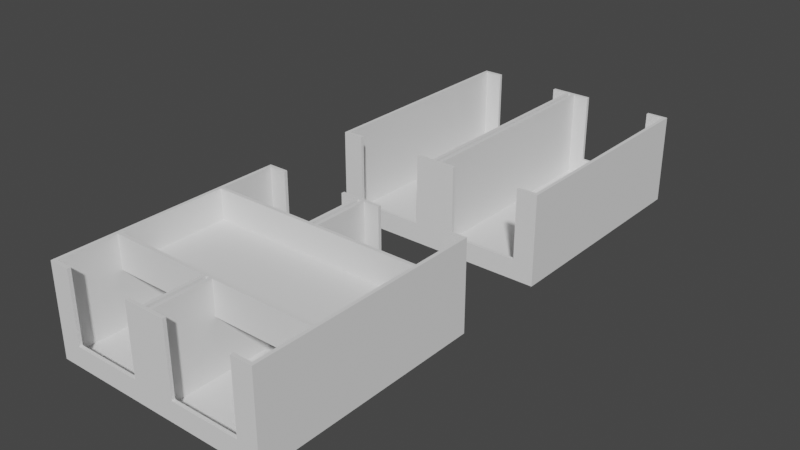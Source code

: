 # Source: board-tray.blend  (saved by Blender 2.90.8; exported with 4.5.12 LTS)
import bpy
from mathutils import Matrix  # noqa: F401  (used for matrix-valued properties, if any)

bpy.ops.wm.read_factory_settings(use_empty=True)
scene = bpy.context.scene
scene.name = 'Scene'

# ---- collections
col_collection = bpy.data.collections.new('Collection'); scene.collection.children.link(col_collection)

# ---- world
world_world = bpy.data.worlds.new('World'); scene.world = world_world
world_world.use_nodes = True; world_world.node_tree.nodes.clear()
_N = world_world.node_tree.nodes; _L = world_world.node_tree.links
n0 = _N.new('ShaderNodeOutputWorld'); n0.name = 'World Output'; n0.location = (300, 300)
n1 = _N.new('ShaderNodeBackground'); n1.name = 'Background'; n1.location = (10, 300)
n1.inputs[0].default_value = (0.05088, 0.05088, 0.05088, 1.0)
_L.new(n1.outputs[0], n0.inputs[0])
n0.is_active_output = True
world_world.color = (0.05088, 0.05088, 0.05088)
world_world.use_sun_shadow = False
world_world.sun_shadow_jitter_overblur = 0.0

# ---- meshes
me_cube_006 = bpy.data.meshes.new('Cube.006')
me_cube_006.from_pydata([(-1.0, -1.0, -1.0), (-1.0, -1.0, 1.0), (-1.0, 1.0, -1.0), (-1.0, 1.0, 1.0), (1.0, -1.0, -1.0), (1.0, -1.0, 1.0), (1.0, 1.0, -1.0), (1.0, 1.0, 1.0), (-1.0, 0.9714, 1.0), (-1.0, 0.9714, 53.0), (-1.0, 1.0, 1.0), (-1.0, 1.0, 53.0), (1.0, 0.9714, 1.0), (1.0, 0.9714, 53.0), (1.0, 1.0, 1.0), (1.0, 1.0, 53.0), (-1.0, -1.0, 1.0), (-1.0, -1.0, 53.0), (-1.0, -0.9714, 1.0), (-1.0, -0.9714, 53.0), (1.0, -1.0, 1.0), (1.0, -1.0, 53.0), (1.0, -0.9714, 1.0), (1.0, -0.9714, 53.0), (0.9699, -0.9714, 1.0), (0.9699, -0.9714, 53.0), (0.9699, 0.9714, 1.0), (0.9699, 0.9714, 53.0), (1.0, -0.9714, 1.0), (1.0, -0.9714, 53.0), (1.0, 0.9714, 1.0), (1.0, 0.9714, 53.0), (-1.0, -0.9714, 1.0), (-1.0, -0.9714, 53.0), (-1.0, 0.9714, 1.0), (-1.0, 0.9714, 53.0), (-0.9699, -0.9714, 1.0), (-0.9699, -0.9714, 53.0), (-0.9699, 0.9714, 1.0), (-0.9699, 0.9714, 53.0), (-0.04511, -0.9714, 1.0), (-0.04511, -0.9714, 53.0), (-0.04511, 0.9714, 1.0), (-0.04511, 0.9714, 53.0), (-0.01504, -0.9714, 1.0), (-0.01504, -0.9714, 53.0), (-0.01504, 0.9714, 1.0), (-0.01504, 0.9714, 53.0), (0.01504, -0.9714, 1.0), (0.01504, -0.9714, 53.0), (0.01504, 0.9714, 1.0), (0.01504, 0.9714, 53.0), (0.04511, -0.9714, 1.0), (0.04511, -0.9714, 53.0), (0.04511, 0.9714, 1.0), (0.04511, 0.9714, 53.0), (-0.01504, -0.9714, 1.0), (-0.01504, -0.9714, 49.0), (-0.01504, 0.9714, 1.0), (-0.01504, 0.9714, 49.0), (0.01504, -0.9714, 1.0), (0.01504, -0.9714, 49.0), (0.01504, 0.9714, 1.0), (0.01504, 0.9714, 49.0), (0.812, 0.9714, 11.0), (0.812, 0.9714, 53.0), (0.812, -1.0, 11.0), (0.812, 1.0, 11.0), (0.812, 1.0, 53.0), (0.812, -0.9714, 11.0), (0.812, -1.0, 53.0), (0.812, -0.9714, 53.0), (0.188, 0.9714, 53.0), (0.188, 1.0, 53.0), (0.188, 0.9714, 11.0), (0.188, -0.9714, 11.0), (0.188, -1.0, 11.0), (0.188, -1.0, 53.0), (0.188, -0.9714, 53.0), (0.188, 1.0, 11.0), (-0.188, -0.9714, 11.0), (-0.188, -1.0, 11.0), (-0.188, 0.9714, 53.0), (-0.188, 1.0, 53.0), (-0.188, 0.9714, 11.0), (-0.188, 1.0, 11.0), (-0.188, -0.9714, 53.0), (-0.188, -1.0, 53.0), (-0.812, 0.9714, 53.0), (-0.812, 1.0, 53.0), (-0.812, -0.9714, 53.0), (-0.812, -0.9714, 11.0), (-0.812, -1.0, 53.0), (-0.812, -1.0, 11.0), (-0.812, 0.9714, 11.0), (-0.812, 1.0, 11.0)], [], [(0, 1, 3, 2), (2, 3, 7, 6), (6, 7, 5, 4), (4, 5, 1, 0), (2, 6, 4, 0), (7, 3, 1, 5), (8, 9, 11, 10), (10, 11, 89, 95, 85, 83, 73, 79, 67, 68, 15, 14), (14, 15, 13, 12), (12, 13, 65, 64, 74, 72, 82, 84, 94, 88, 9, 8), (10, 14, 12, 8), (15, 68, 65, 13), (16, 17, 19, 18), (18, 19, 90, 91, 80, 86, 78, 75, 69, 71, 23, 22), (22, 23, 21, 20), (20, 21, 70, 66, 76, 77, 87, 81, 93, 92, 17, 16), (18, 22, 20, 16), (23, 71, 70, 21), (24, 25, 27, 26), (26, 27, 31, 30), (30, 31, 29, 28), (28, 29, 25, 24), (26, 30, 28, 24), (31, 27, 25, 29), (32, 33, 35, 34), (34, 35, 39, 38), (38, 39, 37, 36), (36, 37, 33, 32), (34, 38, 36, 32), (39, 35, 33, 37), (40, 41, 43, 42), (42, 43, 47, 46), (46, 47, 45, 44), (44, 45, 41, 40), (42, 46, 44, 40), (47, 43, 41, 45), (48, 49, 51, 50), (50, 51, 55, 54), (54, 55, 53, 52), (52, 53, 49, 48), (50, 54, 52, 48), (55, 51, 49, 53), (56, 57, 59, 58), (58, 59, 63, 62), (62, 63, 61, 60), (60, 61, 57, 56), (58, 62, 60, 56), (63, 59, 57, 61), (72, 73, 83, 82), (77, 78, 86, 87), (67, 64, 65, 68), (69, 66, 70, 71), (76, 75, 78, 77), (74, 79, 73, 72), (79, 74, 64, 67), (75, 76, 66, 69), (92, 90, 19, 17), (88, 89, 11, 9), (85, 84, 82, 83), (80, 81, 87, 86), (93, 91, 90, 92), (94, 95, 89, 88), (95, 94, 84, 85), (91, 93, 81, 80)])
_uv = me_cube_006.uv_layers.new(name='UVMap')
_uv.uv.foreach_set('vector', [0.375, 0.0, 0.625, 0.0, 0.625, 0.25, 0.375, 0.25, 0.375, 0.25, 0.625, 0.25, 0.625, 0.5, 0.375, 0.5, 0.375, 0.5, 0.625, 0.5, 0.625, 0.75, 0.375, 0.75, 0.375, 0.75, 0.625, 0.75, 0.625, 1.0, 0.375, 1.0, 0.125, 0.5, 0.375, 0.5, 0.375, 0.75, 0.125, 0.75, 0.625, 0.5, 0.875, 0.5, 0.875, 0.75, 0.625, 0.75, 0.375, 0.0, 0.625, 0.0, 0.625, 0.25, 0.375, 0.25, 0.375, 0.25, 0.625, 0.25, 0.625, 0.2735, 0.4231, 0.2735, 0.4231, 0.3515, 0.625, 0.3515, 0.625, 0.3985, 0.4231, 0.3985, 0.4231, 0.4765, 0.625, 0.4765, 0.625, 0.5, 0.375, 0.5, 0.375, 0.5, 0.625, 0.5, 0.625, 0.75, 0.375, 0.75, 0.375, 0.75, 0.625, 0.75, 0.625, 0.7735, 0.4231, 0.7735, 0.4231, 0.8515, 0.625, 0.8515, 0.625, 0.8985, 0.4231, 0.8985, 0.4231, 0.9765, 0.625, 0.9765, 0.625, 1.0, 0.375, 1.0, 0.125, 0.5, 0.375, 0.5, 0.375, 0.75, 0.125, 0.75, 0.625, 0.5, 0.6485, 0.5, 0.6485, 0.75, 0.625, 0.75, 0.375, 0.0, 0.625, 0.0, 0.625, 0.25, 0.375, 0.25, 0.375, 0.25, 0.625, 0.25, 0.625, 0.2735, 0.4231, 0.2735, 0.4231, 0.3515, 0.625, 0.3515, 0.625, 0.3985, 0.4231, 0.3985, 0.4231, 0.4765, 0.625, 0.4765, 0.625, 0.5, 0.375, 0.5, 0.375, 0.5, 0.625, 0.5, 0.625, 0.75, 0.375, 0.75, 0.375, 0.75, 0.625, 0.75, 0.625, 0.7735, 0.4231, 0.7735, 0.4231, 0.8515, 0.625, 0.8515, 0.625, 0.8985, 0.4231, 0.8985, 0.4231, 0.9765, 0.625, 0.9765, 0.625, 1.0, 0.375, 1.0, 0.125, 0.5, 0.375, 0.5, 0.375, 0.75, 0.125, 0.75, 0.625, 0.5, 0.6485, 0.5, 0.6485, 0.75, 0.625, 0.75, 0.375, 0.0, 0.625, 0.0, 0.625, 0.25, 0.375, 0.25, 0.375, 0.25, 0.625, 0.25, 0.625, 0.5, 0.375, 0.5, 0.375, 0.5, 0.625, 0.5, 0.625, 0.75, 0.375, 0.75, 0.375, 0.75, 0.625, 0.75, 0.625, 1.0, 0.375, 1.0, 0.125, 0.5, 0.375, 0.5, 0.375, 0.75, 0.125, 0.75, 0.625, 0.5, 0.875, 0.5, 0.875, 0.75, 0.625, 0.75, 0.375, 0.0, 0.625, 0.0, 0.625, 0.25, 0.375, 0.25, 0.375, 0.25, 0.625, 0.25, 0.625, 0.5, 0.375, 0.5, 0.375, 0.5, 0.625, 0.5, 0.625, 0.75, 0.375, 0.75, 0.375, 0.75, 0.625, 0.75, 0.625, 1.0, 0.375, 1.0, 0.125, 0.5, 0.375, 0.5, 0.375, 0.75, 0.125, 0.75, 0.625, 0.5, 0.875, 0.5, 0.875, 0.75, 0.625, 0.75, 0.375, 0.0, 0.625, 0.0, 0.625, 0.25, 0.375, 0.25, 0.375, 0.25, 0.625, 0.25, 0.625, 0.5, 0.375, 0.5, 0.375, 0.5, 0.625, 0.5, 0.625, 0.75, 0.375, 0.75, 0.375, 0.75, 0.625, 0.75, 0.625, 1.0, 0.375, 1.0, 0.125, 0.5, 0.375, 0.5, 0.375, 0.75, 0.125, 0.75, 0.625, 0.5, 0.875, 0.5, 0.875, 0.75, 0.625, 0.75, 0.375, 0.0, 0.625, 0.0, 0.625, 0.25, 0.375, 0.25, 0.375, 0.25, 0.625, 0.25, 0.625, 0.5, 0.375, 0.5, 0.375, 0.5, 0.625, 0.5, 0.625, 0.75, 0.375, 0.75, 0.375, 0.75, 0.625, 0.75, 0.625, 1.0, 0.375, 1.0, 0.125, 0.5, 0.375, 0.5, 0.375, 0.75, 0.125, 0.75, 0.625, 0.5, 0.875, 0.5, 0.875, 0.75, 0.625, 0.75, 0.375, 0.0, 0.625, 0.0, 0.625, 0.25, 0.375, 0.25, 0.375, 0.25, 0.625, 0.25, 0.625, 0.5, 0.375, 0.5, 0.375, 0.5, 0.625, 0.5, 0.625, 0.75, 0.375, 0.75, 0.375, 0.75, 0.625, 0.75, 0.625, 1.0, 0.375, 1.0, 0.125, 0.5, 0.375, 0.5, 0.375, 0.75, 0.125, 0.75, 0.625, 0.5, 0.875, 0.5, 0.875, 0.75, 0.625, 0.75, 0.7265, 0.75, 0.7265, 0.5, 0.7735, 0.5, 0.7735, 0.75, 0.7265, 0.75, 0.7265, 0.5, 0.7735, 0.5, 0.7735, 0.75, 0.375, 0.5375, 0.375, 0.54, 0.5694, 0.54, 0.5694, 0.5375, 0.375, 0.71, 0.375, 0.7125, 0.5694, 0.7125, 0.5694, 0.71, 0.375, 0.0375, 0.375, 0.04, 0.5694, 0.04, 0.5694, 0.0375, 0.375, 0.21, 0.375, 0.2125, 0.5694, 0.2125, 0.5694, 0.21, 0.125, 0.5375, 0.125, 0.54, 0.375, 0.54, 0.375, 0.5375, 0.125, 0.71, 0.125, 0.7125, 0.375, 0.7125, 0.375, 0.71, 0.8515, 0.75, 0.8515, 0.5, 0.875, 0.5, 0.875, 0.75, 0.8515, 0.75, 0.8515, 0.5, 0.875, 0.5, 0.875, 0.75, 0.375, 0.5375, 0.375, 0.54, 0.5694, 0.54, 0.5694, 0.5375, 0.375, 0.71, 0.375, 0.7125, 0.5694, 0.7125, 0.5694, 0.71, 0.375, 0.0375, 0.375, 0.04, 0.5694, 0.04, 0.5694, 0.0375, 0.375, 0.21, 0.375, 0.2125, 0.5694, 0.2125, 0.5694, 0.21, 0.125, 0.5375, 0.125, 0.54, 0.375, 0.54, 0.375, 0.5375, 0.125, 0.71, 0.125, 0.7125, 0.375, 0.7125, 0.375, 0.71])
me_cube_006.use_remesh_fix_poles = True
me_cube_006.use_remesh_preserve_attributes = False
me_cube_006.use_mirror_vertex_groups = False
me_cube_006.update()
me_cube_016 = bpy.data.meshes.new('Cube.016')
me_cube_016.from_pydata([(-1.0, -1.0, -1.0), (-1.0, -1.0, 1.0), (-1.0, 1.0, -1.0), (-1.0, 1.0, 1.0), (1.0, -1.0, -1.0), (1.0, -1.0, 1.0), (1.0, 1.0, -1.0), (1.0, 1.0, 1.0), (-1.0, 0.9714, 1.0), (-1.0, 0.9714, 53.0), (-1.0, 1.0, 1.0), (-1.0, 1.0, 53.0), (1.0, 0.9714, 1.0), (1.0, 0.9714, 53.0), (1.0, 1.0, 1.0), (1.0, 1.0, 53.0), (-1.0, -1.0, 1.0), (-1.0, -1.0, 53.0), (-1.0, -0.9714, 1.0), (-1.0, -0.9714, 53.0), (1.0, -1.0, 1.0), (1.0, -1.0, 53.0), (1.0, -0.9714, 1.0), (1.0, -0.9714, 53.0), (0.9699, -0.9714, 1.0), (0.9699, -0.9714, 53.0), (0.9699, 0.9714, 1.0), (0.9699, 0.9714, 53.0), (1.0, -0.9714, 1.0), (1.0, -0.9714, 53.0), (1.0, 0.9714, 1.0), (1.0, 0.9714, 53.0), (-1.0, -0.9714, 1.0), (-1.0, -0.9714, 53.0), (-1.0, 0.9714, 1.0), (-1.0, 0.9714, 53.0), (-0.9699, -0.9714, 1.0), (-0.9699, -0.9714, 53.0), (-0.9699, 0.9714, 1.0), (-0.9699, 0.9714, 53.0), (-0.04511, -0.9714, 1.0), (-0.04511, -0.9714, 53.0), (-0.04511, 0.9714, 1.0), (-0.04511, 0.9714, 53.0), (-0.01504, -0.9714, 1.0), (-0.01504, -0.9714, 53.0), (-0.01504, 0.9714, 1.0), (-0.01504, 0.9714, 53.0), (0.01504, -0.9714, 1.0), (0.01504, -0.9714, 53.0), (0.01504, 0.9714, 1.0), (0.01504, 0.9714, 53.0), (0.04511, -0.9714, 1.0), (0.04511, -0.9714, 53.0), (0.04511, 0.9714, 1.0), (0.04511, 0.9714, 53.0), (-0.01504, -0.9714, 1.0), (-0.01504, -0.9714, 49.0), (-0.01504, 0.9714, 1.0), (-0.01504, 0.9714, 49.0), (0.01504, -0.9714, 1.0), (0.01504, -0.9714, 49.0), (0.01504, 0.9714, 1.0), (0.01504, 0.9714, 49.0), (0.812, 0.9714, 11.0), (0.812, 0.9714, 53.0), (0.812, -1.0, 11.0), (0.812, 1.0, 11.0), (0.812, 1.0, 53.0), (0.812, -0.9714, 11.0), (0.812, -1.0, 53.0), (0.812, -0.9714, 53.0), (0.188, 0.9714, 53.0), (0.188, 1.0, 53.0), (0.188, 0.9714, 11.0), (0.188, -0.9714, 11.0), (0.188, -1.0, 11.0), (0.188, -1.0, 53.0), (0.188, -0.9714, 53.0), (0.188, 1.0, 11.0), (-0.188, -0.9714, 11.0), (-0.188, -1.0, 11.0), (-0.188, 0.9714, 53.0), (-0.188, 1.0, 53.0), (-0.188, 0.9714, 11.0), (-0.188, 1.0, 11.0), (-0.188, -0.9714, 53.0), (-0.188, -1.0, 53.0), (-0.812, 0.9714, 53.0), (-0.812, 1.0, 53.0), (-0.812, -0.9714, 53.0), (-0.812, -0.9714, 11.0), (-0.812, -1.0, 53.0), (-0.812, -1.0, 11.0), (-0.812, 0.9714, 11.0), (-0.812, 1.0, 11.0), (0.01504, 0.4857, 33.0), (-0.04511, 0.4857, 33.0), (-0.01504, 0.4857, 33.0), (0.04511, 0.4857, 33.0), (-0.01504, 0.4857, 33.0), (0.01504, 0.4857, 33.0), (0.01504, 0.4857, 53.0), (-0.04511, 0.4857, 53.0), (-0.01504, 0.4857, 53.0), (0.04511, 0.4857, 53.0), (0.01504, 0.4857, 49.0), (-0.01504, 0.4857, 49.0), (0.01504, -0.4857, 53.0), (-0.04511, -0.4857, 53.0), (-0.01504, -0.4857, 53.0), (0.04511, -0.4857, 53.0), (0.01504, -0.4857, 49.0), (-0.01504, -0.4857, 49.0), (0.01504, -0.4857, 33.0), (-0.01504, -0.4857, 33.0), (-0.04511, -0.4857, 33.0), (0.04511, -0.4857, 33.0), (0.01504, -0.4857, 33.0), (-0.01504, -0.4857, 33.0), (1.0, 0.4857, 33.0), (0.9699, 0.4857, 33.0), (1.0, 0.4857, 53.0), (0.9699, 0.4857, 53.0), (1.0, -0.4857, 53.0), (0.9699, -0.4857, 53.0), (0.9699, -0.4857, 33.0), (1.0, -0.4857, 33.0), (-0.9699, 0.4857, 33.0), (-1.0, 0.4857, 33.0), (-1.0, 0.4857, 53.0), (-0.9699, 0.4857, 53.0), (-1.0, -0.4857, 53.0), (-0.9699, -0.4857, 53.0), (-0.9699, -0.4857, 33.0), (-1.0, -0.4857, 33.0)], [], [(0, 1, 3, 2), (2, 3, 7, 6), (6, 7, 5, 4), (4, 5, 1, 0), (2, 6, 4, 0), (7, 3, 1, 5), (8, 9, 11, 10), (10, 11, 89, 95, 85, 83, 73, 79, 67, 68, 15, 14), (14, 15, 13, 12), (12, 13, 65, 64, 74, 72, 82, 84, 94, 88, 9, 8), (10, 14, 12, 8), (15, 68, 65, 13), (16, 17, 19, 18), (18, 19, 90, 91, 80, 86, 78, 75, 69, 71, 23, 22), (22, 23, 21, 20), (20, 21, 70, 66, 76, 77, 87, 81, 93, 92, 17, 16), (18, 22, 20, 16), (23, 71, 70, 21), (24, 25, 125, 126, 121, 123, 27, 26), (26, 27, 31, 30), (30, 31, 122, 120, 127, 124, 29, 28), (28, 29, 25, 24), (26, 30, 28, 24), (31, 27, 123, 122), (32, 33, 132, 135, 129, 130, 35, 34), (34, 35, 39, 38), (38, 39, 131, 128, 134, 133, 37, 36), (36, 37, 33, 32), (34, 38, 36, 32), (39, 35, 130, 131), (40, 41, 109, 116, 97, 103, 43, 42), (42, 43, 47, 46), (46, 47, 104, 98, 115, 110, 45, 44), (44, 45, 41, 40), (42, 46, 44, 40), (47, 43, 103, 104), (48, 49, 108, 114, 96, 102, 51, 50), (50, 51, 55, 54), (54, 55, 105, 99, 117, 111, 53, 52), (52, 53, 49, 48), (50, 54, 52, 48), (55, 51, 102, 105), (56, 57, 113, 119, 100, 107, 59, 58), (58, 59, 63, 62), (62, 63, 106, 101, 118, 112, 61, 60), (60, 61, 57, 56), (58, 62, 60, 56), (63, 59, 107, 106), (72, 73, 83, 82), (77, 78, 86, 87), (67, 64, 65, 68), (69, 66, 70, 71), (76, 75, 78, 77), (74, 79, 73, 72), (79, 74, 64, 67), (75, 76, 66, 69), (92, 90, 19, 17), (88, 89, 11, 9), (85, 84, 82, 83), (80, 81, 87, 86), (93, 91, 90, 92), (94, 95, 89, 88), (95, 94, 84, 85), (91, 93, 81, 80), (96, 99, 105, 102), (110, 109, 41, 45), (112, 113, 57, 61), (111, 108, 49, 53), (117, 114, 108, 111), (114, 117, 99, 96), (106, 107, 100, 101), (101, 100, 119, 118), (100, 97, 116, 119), (104, 103, 97, 98), (109, 110, 115, 116), (113, 112, 118, 119), (124, 125, 25, 29), (121, 120, 122, 123), (126, 127, 120, 121), (127, 126, 125, 124), (133, 132, 33, 37), (129, 128, 131, 130), (135, 134, 128, 129), (134, 135, 132, 133)])
_uv = me_cube_016.uv_layers.new(name='UVMap')
_uv.uv.foreach_set('vector', [0.375, 0.0, 0.625, 0.0, 0.625, 0.25, 0.375, 0.25, 0.375, 0.25, 0.625, 0.25, 0.625, 0.5, 0.375, 0.5, 0.375, 0.5, 0.625, 0.5, 0.625, 0.75, 0.375, 0.75, 0.375, 0.75, 0.625, 0.75, 0.625, 1.0, 0.375, 1.0, 0.125, 0.5, 0.375, 0.5, 0.375, 0.75, 0.125, 0.75, 0.625, 0.5, 0.875, 0.5, 0.875, 0.75, 0.625, 0.75, 0.375, 0.0, 0.625, 0.0, 0.625, 0.25, 0.375, 0.25, 0.375, 0.25, 0.625, 0.25, 0.625, 0.2735, 0.4231, 0.2735, 0.4231, 0.3515, 0.625, 0.3515, 0.625, 0.3985, 0.4231, 0.3985, 0.4231, 0.4765, 0.625, 0.4765, 0.625, 0.5, 0.375, 0.5, 0.375, 0.5, 0.625, 0.5, 0.625, 0.75, 0.375, 0.75, 0.375, 0.75, 0.625, 0.75, 0.625, 0.7735, 0.4231, 0.7735, 0.4231, 0.8515, 0.625, 0.8515, 0.625, 0.8985, 0.4231, 0.8985, 0.4231, 0.9765, 0.625, 0.9765, 0.625, 1.0, 0.375, 1.0, 0.125, 0.5, 0.375, 0.5, 0.375, 0.75, 0.125, 0.75, 0.625, 0.5, 0.6485, 0.5, 0.6485, 0.75, 0.625, 0.75, 0.375, 0.0, 0.625, 0.0, 0.625, 0.25, 0.375, 0.25, 0.375, 0.25, 0.625, 0.25, 0.625, 0.2735, 0.4231, 0.2735, 0.4231, 0.3515, 0.625, 0.3515, 0.625, 0.3985, 0.4231, 0.3985, 0.4231, 0.4765, 0.625, 0.4765, 0.625, 0.5, 0.375, 0.5, 0.375, 0.5, 0.625, 0.5, 0.625, 0.75, 0.375, 0.75, 0.375, 0.75, 0.625, 0.75, 0.625, 0.7735, 0.4231, 0.7735, 0.4231, 0.8515, 0.625, 0.8515, 0.625, 0.8985, 0.4231, 0.8985, 0.4231, 0.9765, 0.625, 0.9765, 0.625, 1.0, 0.375, 1.0, 0.125, 0.5, 0.375, 0.5, 0.375, 0.75, 0.125, 0.75, 0.625, 0.5, 0.6485, 0.5, 0.6485, 0.75, 0.625, 0.75, 0.375, 0.0, 0.625, 0.0, 0.625, 0.0625, 0.5288, 0.0625, 0.5288, 0.1875, 0.625, 0.1875, 0.625, 0.25, 0.375, 0.25, 0.375, 0.25, 0.625, 0.25, 0.625, 0.5, 0.375, 0.5, 0.375, 0.5, 0.625, 0.5, 0.625, 0.5625, 0.5288, 0.5625, 0.5288, 0.6875, 0.625, 0.6875, 0.625, 0.75, 0.375, 0.75, 0.375, 0.75, 0.625, 0.75, 0.625, 1.0, 0.375, 1.0, 0.125, 0.5, 0.375, 0.5, 0.375, 0.75, 0.125, 0.75, 0.625, 0.5, 0.875, 0.5, 0.875, 0.5625, 0.625, 0.5625, 0.375, 0.0, 0.625, 0.0, 0.625, 0.0625, 0.5288, 0.0625, 0.5288, 0.1875, 0.625, 0.1875, 0.625, 0.25, 0.375, 0.25, 0.375, 0.25, 0.625, 0.25, 0.625, 0.5, 0.375, 0.5, 0.375, 0.5, 0.625, 0.5, 0.625, 0.5625, 0.5288, 0.5625, 0.5288, 0.6875, 0.625, 0.6875, 0.625, 0.75, 0.375, 0.75, 0.375, 0.75, 0.625, 0.75, 0.625, 1.0, 0.375, 1.0, 0.125, 0.5, 0.375, 0.5, 0.375, 0.75, 0.125, 0.75, 0.625, 0.5, 0.875, 0.5, 0.875, 0.5625, 0.625, 0.5625, 0.375, 0.0, 0.625, 0.0, 0.625, 0.0625, 0.5288, 0.0625, 0.5288, 0.1875, 0.625, 0.1875, 0.625, 0.25, 0.375, 0.25, 0.375, 0.25, 0.625, 0.25, 0.625, 0.5, 0.375, 0.5, 0.375, 0.5, 0.625, 0.5, 0.625, 0.5625, 0.5288, 0.5625, 0.5288, 0.6875, 0.625, 0.6875, 0.625, 0.75, 0.375, 0.75, 0.375, 0.75, 0.625, 0.75, 0.625, 1.0, 0.375, 1.0, 0.125, 0.5, 0.375, 0.5, 0.375, 0.75, 0.125, 0.75, 0.625, 0.5, 0.875, 0.5, 0.875, 0.5625, 0.625, 0.5625, 0.375, 0.0, 0.625, 0.0, 0.625, 0.0625, 0.5288, 0.0625, 0.5288, 0.1875, 0.625, 0.1875, 0.625, 0.25, 0.375, 0.25, 0.375, 0.25, 0.625, 0.25, 0.625, 0.5, 0.375, 0.5, 0.375, 0.5, 0.625, 0.5, 0.625, 0.5625, 0.5288, 0.5625, 0.5288, 0.6875, 0.625, 0.6875, 0.625, 0.75, 0.375, 0.75, 0.375, 0.75, 0.625, 0.75, 0.625, 1.0, 0.375, 1.0, 0.125, 0.5, 0.375, 0.5, 0.375, 0.75, 0.125, 0.75, 0.625, 0.5, 0.875, 0.5, 0.875, 0.5625, 0.625, 0.5625, 0.375, 0.0, 0.625, 0.0, 0.625, 0.0625, 0.5417, 0.0625, 0.5417, 0.1875, 0.625, 0.1875, 0.625, 0.25, 0.375, 0.25, 0.375, 0.25, 0.625, 0.25, 0.625, 0.5, 0.375, 0.5, 0.375, 0.5, 0.625, 0.5, 0.625, 0.5625, 0.5417, 0.5625, 0.5417, 0.6875, 0.625, 0.6875, 0.625, 0.75, 0.375, 0.75, 0.375, 0.75, 0.625, 0.75, 0.625, 1.0, 0.375, 1.0, 0.125, 0.5, 0.375, 0.5, 0.375, 0.75, 0.125, 0.75, 0.625, 0.5, 0.875, 0.5, 0.875, 0.5625, 0.625, 0.5625, 0.7265, 0.75, 0.7265, 0.5, 0.7735, 0.5, 0.7735, 0.75, 0.7265, 0.75, 0.7265, 0.5, 0.7735, 0.5, 0.7735, 0.75, 0.375, 0.5375, 0.375, 0.54, 0.5694, 0.54, 0.5694, 0.5375, 0.375, 0.71, 0.375, 0.7125, 0.5694, 0.7125, 0.5694, 0.71, 0.375, 0.0375, 0.375, 0.04, 0.5694, 0.04, 0.5694, 0.0375, 0.375, 0.21, 0.375, 0.2125, 0.5694, 0.2125, 0.5694, 0.21, 0.125, 0.5375, 0.125, 0.54, 0.375, 0.54, 0.375, 0.5375, 0.125, 0.71, 0.125, 0.7125, 0.375, 0.7125, 0.375, 0.71, 0.8515, 0.75, 0.8515, 0.5, 0.875, 0.5, 0.875, 0.75, 0.8515, 0.75, 0.8515, 0.5, 0.875, 0.5, 0.875, 0.75, 0.375, 0.5375, 0.375, 0.54, 0.5694, 0.54, 0.5694, 0.5375, 0.375, 0.71, 0.375, 0.7125, 0.5694, 0.7125, 0.5694, 0.71, 0.375, 0.0375, 0.375, 0.04, 0.5694, 0.04, 0.5694, 0.0375, 0.375, 0.21, 0.375, 0.2125, 0.5694, 0.2125, 0.5694, 0.21, 0.125, 0.5375, 0.125, 0.54, 0.375, 0.54, 0.375, 0.5375, 0.125, 0.71, 0.125, 0.7125, 0.375, 0.7125, 0.375, 0.71, 0.375, 0.3771, 0.375, 0.3813, 0.6131, 0.3812, 0.6131, 0.3771, 0.625, 0.6875, 0.875, 0.6875, 0.875, 0.75, 0.625, 0.75, 0.625, 0.6875, 0.875, 0.6875, 0.875, 0.75, 0.625, 0.75, 0.625, 0.6875, 0.875, 0.6875, 0.875, 0.75, 0.625, 0.75, 0.375, 0.8687, 0.375, 0.8729, 0.6131, 0.8729, 0.6131, 0.8687, 0.2521, 0.75, 0.2563, 0.75, 0.2562, 0.5, 0.2521, 0.5, 0.625, 0.5625, 0.875, 0.5625, 0.5417, 0.1875, 0.5417, 0.5625, 0.5417, 0.5625, 0.5417, 0.1875, 0.5417, 0.0625, 0.5417, 0.6875, 0.5417, 0.1875, 0.5288, 0.1875, 0.5288, 0.0625, 0.5417, 0.0625, 0.625, 0.5625, 0.625, 0.1875, 0.5288, 0.1875, 0.5288, 0.5625, 0.625, 0.0625, 0.625, 0.6875, 0.5288, 0.6875, 0.5288, 0.0625, 0.625, 0.0625, 0.625, 0.6875, 0.5417, 0.6875, 0.5417, 0.0625, 0.625, 0.6875, 0.875, 0.6875, 0.875, 0.75, 0.625, 0.75, 0.375, 0.3158, 0.375, 0.3192, 0.6023, 0.3192, 0.6023, 0.3158, 0.1908, 0.75, 0.1942, 0.75, 0.1942, 0.5, 0.1908, 0.5, 0.375, 0.9308, 0.375, 0.9342, 0.6023, 0.9342, 0.6023, 0.9308, 0.625, 0.6875, 0.875, 0.6875, 0.875, 0.75, 0.625, 0.75, 0.375, 0.4308, 0.375, 0.4342, 0.6023, 0.4342, 0.6023, 0.4308, 0.3058, 0.75, 0.3092, 0.75, 0.3092, 0.5, 0.3058, 0.5, 0.375, 0.8158, 0.375, 0.8192, 0.6023, 0.8192, 0.6023, 0.8158])
me_cube_016.use_remesh_fix_poles = True
me_cube_016.use_remesh_preserve_attributes = False
me_cube_016.use_mirror_vertex_groups = False
me_cube_016.update()
me_cube_017 = bpy.data.meshes.new('Cube.017')
me_cube_017.from_pydata([(-1.031, -1.0, -1.0), (-1.031, -1.0, 1.0), (-1.031, 1.0, -1.0), (-1.031, 1.0, 1.0), (1.031, -1.0, -1.0), (1.031, -1.0, 1.0), (1.031, 1.0, -1.0), (1.031, 1.0, 1.0), (-1.031, 0.9412, 1.0), (-1.031, 0.9412, 19.0), (-1.031, 1.0, 1.0), (-1.031, 1.0, 19.0), (1.031, 0.9412, 1.0), (1.031, 0.9412, 19.0), (1.031, 1.0, 1.0), (1.031, 1.0, 19.0), (-1.031, -1.0, 1.0), (-1.031, -1.0, 19.0), (-1.031, -0.9412, 1.0), (-1.031, -0.9412, 19.0), (1.031, -1.0, 1.0), (1.031, -1.0, 19.0), (1.031, -0.9412, 1.0), (1.031, -0.9412, 19.0), (1.0, -0.9412, 1.0), (1.0, -0.9412, 19.0), (1.0, 0.9412, 1.0), (1.0, 0.9412, 19.0), (1.031, -0.9412, 1.0), (1.031, -0.9412, 19.0), (1.031, 0.9412, 1.0), (1.031, 0.9412, 19.0), (-1.031, -0.9412, 1.0), (-1.031, -0.9412, 19.0), (-1.031, 0.9412, 1.0), (-1.031, 0.9412, 19.0), (-1.0, -0.9412, 1.0), (-1.0, -0.9412, 19.0), (-1.0, 0.9412, 1.0), (-1.0, 0.9412, 19.0)], [], [(0, 1, 3, 2), (2, 3, 7, 6), (6, 7, 5, 4), (4, 5, 1, 0), (2, 6, 4, 0), (7, 3, 1, 5), (8, 9, 11, 10), (10, 11, 15, 14), (14, 15, 13, 12), (12, 13, 9, 8), (10, 14, 12, 8), (15, 11, 9, 13), (16, 17, 19, 18), (18, 19, 23, 22), (22, 23, 21, 20), (20, 21, 17, 16), (18, 22, 20, 16), (23, 19, 17, 21), (24, 25, 27, 26), (26, 27, 31, 30), (30, 31, 29, 28), (28, 29, 25, 24), (26, 30, 28, 24), (31, 27, 25, 29), (32, 33, 35, 34), (34, 35, 39, 38), (38, 39, 37, 36), (36, 37, 33, 32), (34, 38, 36, 32), (39, 35, 33, 37)])
_uv = me_cube_017.uv_layers.new(name='UVMap')
_uv.uv.foreach_set('vector', [0.375, 0.0, 0.625, 0.0, 0.625, 0.25, 0.375, 0.25, 0.375, 0.25, 0.625, 0.25, 0.625, 0.5, 0.375, 0.5, 0.375, 0.5, 0.625, 0.5, 0.625, 0.75, 0.375, 0.75, 0.375, 0.75, 0.625, 0.75, 0.625, 1.0, 0.375, 1.0, 0.125, 0.5, 0.375, 0.5, 0.375, 0.75, 0.125, 0.75, 0.625, 0.5, 0.875, 0.5, 0.875, 0.75, 0.625, 0.75, 0.375, 0.0, 0.625, 0.0, 0.625, 0.25, 0.375, 0.25, 0.375, 0.25, 0.625, 0.25, 0.625, 0.5, 0.375, 0.5, 0.375, 0.5, 0.625, 0.5, 0.625, 0.75, 0.375, 0.75, 0.375, 0.75, 0.625, 0.75, 0.625, 1.0, 0.375, 1.0, 0.125, 0.5, 0.375, 0.5, 0.375, 0.75, 0.125, 0.75, 0.625, 0.5, 0.875, 0.5, 0.875, 0.75, 0.625, 0.75, 0.375, 0.0, 0.625, 0.0, 0.625, 0.25, 0.375, 0.25, 0.375, 0.25, 0.625, 0.25, 0.625, 0.5, 0.375, 0.5, 0.375, 0.5, 0.625, 0.5, 0.625, 0.75, 0.375, 0.75, 0.375, 0.75, 0.625, 0.75, 0.625, 1.0, 0.375, 1.0, 0.125, 0.5, 0.375, 0.5, 0.375, 0.75, 0.125, 0.75, 0.625, 0.5, 0.875, 0.5, 0.875, 0.75, 0.625, 0.75, 0.375, 0.0, 0.625, 0.0, 0.625, 0.25, 0.375, 0.25, 0.375, 0.25, 0.625, 0.25, 0.625, 0.5, 0.375, 0.5, 0.375, 0.5, 0.625, 0.5, 0.625, 0.75, 0.375, 0.75, 0.375, 0.75, 0.625, 0.75, 0.625, 1.0, 0.375, 1.0, 0.125, 0.5, 0.375, 0.5, 0.375, 0.75, 0.125, 0.75, 0.625, 0.5, 0.875, 0.5, 0.875, 0.75, 0.625, 0.75, 0.375, 0.0, 0.625, 0.0, 0.625, 0.25, 0.375, 0.25, 0.375, 0.25, 0.625, 0.25, 0.625, 0.5, 0.375, 0.5, 0.375, 0.5, 0.625, 0.5, 0.625, 0.75, 0.375, 0.75, 0.375, 0.75, 0.625, 0.75, 0.625, 1.0, 0.375, 1.0, 0.125, 0.5, 0.375, 0.5, 0.375, 0.75, 0.125, 0.75, 0.625, 0.5, 0.875, 0.5, 0.875, 0.75, 0.625, 0.75])
me_cube_017.use_remesh_fix_poles = True
me_cube_017.use_remesh_preserve_attributes = False
me_cube_017.use_mirror_vertex_groups = False
me_cube_017.update()

# ---- objects
ob_cube = bpy.data.objects.new('Cube', me_cube_006)
ob_cube_001 = bpy.data.objects.new('Cube.001', me_cube_016)
ob_cube_002 = bpy.data.objects.new('Cube.002', me_cube_017)

# ---- transforms, parenting, visibility, modifiers, constraints
ob_cube.location = (0.0, 0.0, 1.0)
ob_cube.scale = (66.5, 70.0, 1.0)
ob_cube.lineart.crease_threshold = 0.0
ob_cube_001.location = (0.0, -200.0, 1.0)
ob_cube_001.scale = (66.5, 70.0, 1.0)
ob_cube_001.lineart.crease_threshold = 0.0
ob_cube_002.location = (0.0, -200.0, 35.0)
ob_cube_002.scale = (64.5, 34.0, 1.0)
ob_cube_002.lineart.crease_threshold = 0.0

# ---- collection membership
col_collection.objects.link(ob_cube)
col_collection.objects.link(ob_cube_001)
col_collection.objects.link(ob_cube_002)

# ---- scene / render settings (as saved in the file)
scene.frame_start = 1; scene.frame_end = 250; scene.frame_set(0)
scene.render.engine = 'BLENDER_EEVEE_NEXT'
scene.cycles.use_denoising = False
scene.cycles.samples = 128
scene.cycles.sampling_pattern = 'TABULATED_SOBOL'
scene.cycles.use_adaptive_sampling = False
scene.cycles.use_light_tree = False
scene.view_settings.view_transform = 'Filmic'
scene.unit_settings.scale_length = 0.001
bpy.context.view_layer.update()

# ---- added for rendering (the .blend has no active camera and no usable light): camera, sun
cam_auto = bpy.data.cameras.new('AutoCamera')
cam_auto.lens = 50.0
cam_auto.sensor_width = 36.0
cam_auto.clip_end = 5992.65
ob_auto_camera = bpy.data.objects.new('AutoCamera', cam_auto)
scene.collection.objects.link(ob_auto_camera)
ob_auto_camera.location = (341.463, -509.756, 300.17)
ob_auto_camera.rotation_euler = (1.09748, -7.21219e-08, 0.694738)
scene.camera = ob_auto_camera
light_auto_sun = bpy.data.lights.new('AutoSun', 'SUN')
light_auto_sun.energy = 3.0
light_auto_sun.angle = 0.0523599
ob_auto_sun = bpy.data.objects.new('AutoSun', light_auto_sun)
scene.collection.objects.link(ob_auto_sun)
ob_auto_sun.rotation_euler = (0.872665, 0.174533, 0.523599)
bpy.context.view_layer.update()
